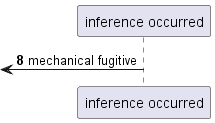

The diagram above was rendered by PlantUML. Its source (embedded in the PNG):
@startuml
participant "inference occurred" as 0
autonumber 8 2
 [<- 0: mechanical fugitive
@enduml